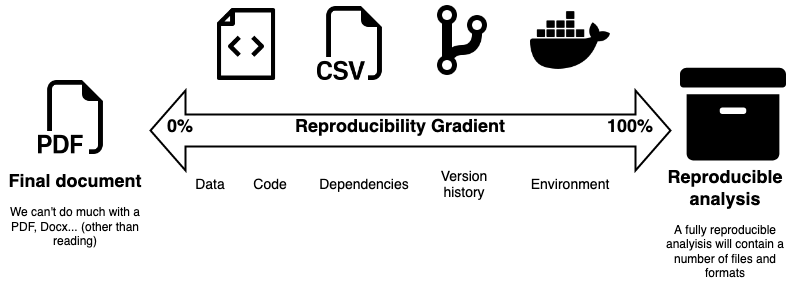

The diagram above was exported from draw.io. Its source (the exported page's mxGraphModel, read from the mxfile embedded in the PNG):
<mxGraphModel dx="1090" dy="694" grid="1" gridSize="10" guides="1" tooltips="1" connect="1" arrows="1" fold="1" page="1" pageScale="1" pageWidth="827" pageHeight="583" math="0" shadow="0">
  <root>
    <mxCell id="0" />
    <mxCell id="1" parent="0" />
    <mxCell id="RpgC9MHgF7IpUOjGKp2e-1" value="" style="html=1;shadow=0;dashed=0;align=center;verticalAlign=middle;shape=mxgraph.arrows2.twoWayArrow;dy=0.6;dx=35;strokeWidth=2;" vertex="1" parent="1">
      <mxGeometry x="170" y="250" width="520" height="80" as="geometry" />
    </mxCell>
    <mxCell id="RpgC9MHgF7IpUOjGKp2e-4" value="" style="shape=image;html=1;verticalAlign=top;verticalLabelPosition=bottom;labelBackgroundColor=#ffffff;imageAspect=0;aspect=fixed;image=https://cdn1.iconfinder.com/data/icons/bootstrap-vol-3/16/filetype-pdf-128.png" vertex="1" parent="1">
      <mxGeometry x="58" y="240" width="74" height="74" as="geometry" />
    </mxCell>
    <mxCell id="RpgC9MHgF7IpUOjGKp2e-7" value="" style="shape=image;html=1;verticalAlign=top;verticalLabelPosition=bottom;labelBackgroundColor=#ffffff;imageAspect=0;aspect=fixed;image=https://cdn4.iconfinder.com/data/icons/essential-3/32/356-Document_Code-128.png;strokeWidth=0;" vertex="1" parent="1">
      <mxGeometry x="230" y="168" width="72" height="72" as="geometry" />
    </mxCell>
    <mxCell id="RpgC9MHgF7IpUOjGKp2e-13" value="" style="shape=image;html=1;verticalAlign=top;verticalLabelPosition=bottom;labelBackgroundColor=#ffffff;imageAspect=0;aspect=fixed;image=https://cdn1.iconfinder.com/data/icons/bootstrap-vol-3/16/filetype-csv-128.png;strokeWidth=0;" vertex="1" parent="1">
      <mxGeometry x="337" y="166" width="74" height="74" as="geometry" />
    </mxCell>
    <mxCell id="RpgC9MHgF7IpUOjGKp2e-16" value="" style="shape=image;html=1;verticalAlign=top;verticalLabelPosition=bottom;labelBackgroundColor=#ffffff;imageAspect=0;aspect=fixed;image=https://cdn1.iconfinder.com/data/icons/ionicons-fill-vol-2/512/logo-docker-128.png;strokeWidth=0;" vertex="1" parent="1">
      <mxGeometry x="550" y="160" width="80" height="80" as="geometry" />
    </mxCell>
    <mxCell id="RpgC9MHgF7IpUOjGKp2e-21" value="" style="shape=image;aspect=fixed;image=data:image/svg+xml,(base64 omitted: 460 chars);connectable=0;movable=1;verticalLabelPosition=bottom;resizable=1;rotatable=0;cloneable=0;deletable=1;recursiveResize=0;imageBackground=none;verticalAlign=top;strokeWidth=0;" vertex="1" parent="1">
      <mxGeometry x="700" y="221" width="106" height="106" as="geometry" />
    </mxCell>
    <mxCell id="RpgC9MHgF7IpUOjGKp2e-22" value="&lt;h1 style=&quot;font-size: 18px;&quot;&gt;Final document&lt;br&gt;&lt;/h1&gt;&lt;p&gt;We can't do much with a PDF, Docx... (other than reading)&lt;br&gt;&lt;/p&gt;" style="text;html=1;strokeColor=none;fillColor=none;spacing=5;spacingTop=-20;whiteSpace=wrap;overflow=hidden;rounded=0;align=center;" vertex="1" parent="1">
      <mxGeometry x="20" y="330" width="150" height="120" as="geometry" />
    </mxCell>
    <mxCell id="RpgC9MHgF7IpUOjGKp2e-25" value="&lt;h1 style=&quot;font-size: 18px;&quot;&gt;Reproducible analysis&lt;br&gt;&lt;/h1&gt;&lt;p&gt;A fully reproducible analyisis will contain a number of files and formats&lt;br&gt;&lt;/p&gt;" style="text;html=1;strokeColor=none;fillColor=none;spacing=5;spacingTop=-20;whiteSpace=wrap;overflow=hidden;rounded=0;align=center;" vertex="1" parent="1">
      <mxGeometry x="670" y="326" width="150" height="120" as="geometry" />
    </mxCell>
    <mxCell id="RpgC9MHgF7IpUOjGKp2e-26" value="&lt;h1 style=&quot;font-size: 18px;&quot; align=&quot;center&quot;&gt;0%&lt;/h1&gt;" style="text;html=1;strokeColor=none;fillColor=none;spacing=5;spacingTop=-20;whiteSpace=wrap;overflow=hidden;rounded=0;align=center;verticalAlign=top;" vertex="1" parent="1">
      <mxGeometry x="170" y="275" width="60" height="30" as="geometry" />
    </mxCell>
    <mxCell id="RpgC9MHgF7IpUOjGKp2e-27" value="&lt;h1 style=&quot;font-size: 18px;&quot; align=&quot;center&quot;&gt;100%&lt;/h1&gt;" style="text;html=1;strokeColor=none;fillColor=none;spacing=5;spacingTop=-20;whiteSpace=wrap;overflow=hidden;rounded=0;align=center;verticalAlign=top;" vertex="1" parent="1">
      <mxGeometry x="620" y="275" width="60" height="30" as="geometry" />
    </mxCell>
    <mxCell id="RpgC9MHgF7IpUOjGKp2e-28" value="" style="shape=image;html=1;verticalAlign=top;verticalLabelPosition=bottom;labelBackgroundColor=#ffffff;imageAspect=0;aspect=fixed;image=https://cdn0.iconfinder.com/data/icons/octicons/1024/git-branch-128.png;fontSize=18;strokeWidth=0;fillColor=#000000;" vertex="1" parent="1">
      <mxGeometry x="442" y="160" width="80" height="80" as="geometry" />
    </mxCell>
    <mxCell id="RpgC9MHgF7IpUOjGKp2e-29" value="&lt;h1 style=&quot;font-size: 18px;&quot; align=&quot;center&quot;&gt;Reproducibility Gradient&lt;br&gt;&lt;/h1&gt;" style="text;html=1;strokeColor=none;fillColor=none;spacing=5;spacingTop=-20;whiteSpace=wrap;overflow=hidden;rounded=0;align=center;verticalAlign=top;" vertex="1" parent="1">
      <mxGeometry x="260" y="275" width="320" height="30" as="geometry" />
    </mxCell>
    <mxCell id="RpgC9MHgF7IpUOjGKp2e-31" value="Data" style="text;html=1;strokeColor=none;fillColor=none;align=center;verticalAlign=middle;whiteSpace=wrap;rounded=0;fontSize=14;" vertex="1" parent="1">
      <mxGeometry x="200" y="330" width="60" height="30" as="geometry" />
    </mxCell>
    <mxCell id="RpgC9MHgF7IpUOjGKp2e-32" value="Code" style="text;html=1;strokeColor=none;fillColor=none;align=center;verticalAlign=middle;whiteSpace=wrap;rounded=0;fontSize=14;" vertex="1" parent="1">
      <mxGeometry x="260" y="330" width="60" height="30" as="geometry" />
    </mxCell>
    <mxCell id="RpgC9MHgF7IpUOjGKp2e-33" value="Dependencies" style="text;html=1;strokeColor=none;fillColor=none;align=center;verticalAlign=middle;whiteSpace=wrap;rounded=0;fontSize=14;" vertex="1" parent="1">
      <mxGeometry x="354" y="330" width="60" height="30" as="geometry" />
    </mxCell>
    <mxCell id="RpgC9MHgF7IpUOjGKp2e-34" value="Version history" style="text;html=1;strokeColor=none;fillColor=none;align=center;verticalAlign=middle;whiteSpace=wrap;rounded=0;fontSize=14;" vertex="1" parent="1">
      <mxGeometry x="454" y="330" width="60" height="30" as="geometry" />
    </mxCell>
    <mxCell id="RpgC9MHgF7IpUOjGKp2e-35" value="Environment" style="text;html=1;strokeColor=none;fillColor=none;align=center;verticalAlign=middle;whiteSpace=wrap;rounded=0;fontSize=14;" vertex="1" parent="1">
      <mxGeometry x="560" y="330" width="60" height="30" as="geometry" />
    </mxCell>
  </root>
</mxGraphModel>